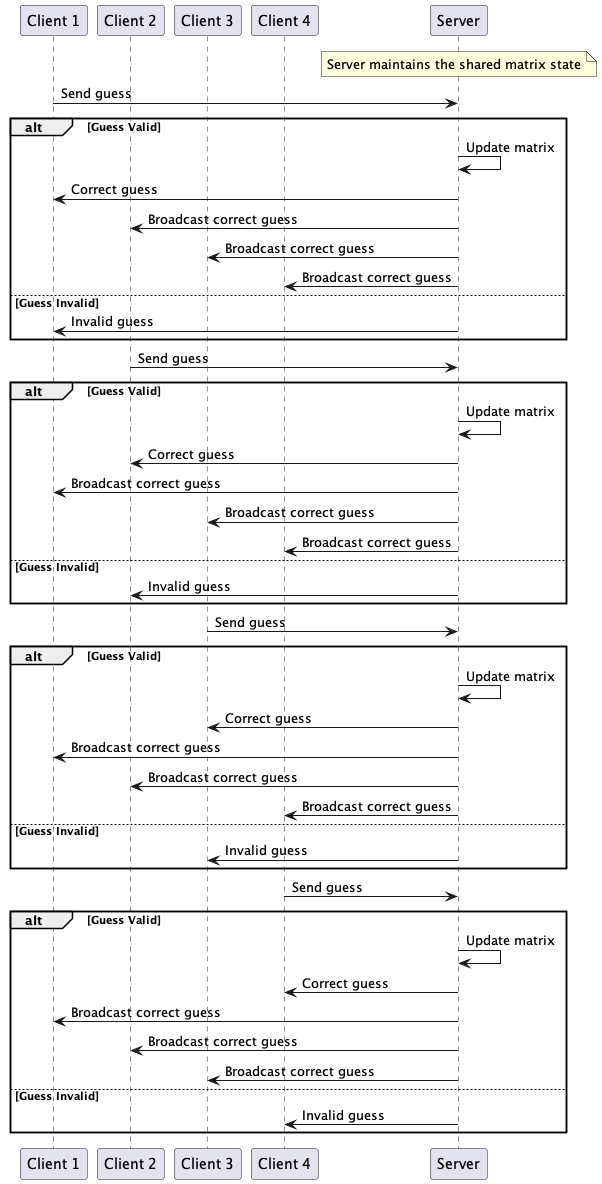

The diagram above was rendered by PlantUML. Its source (embedded in the PNG):
@startuml
participant "Client 1" as C1
participant "Client 2" as C2
participant "Client 3" as C3
participant "Client 4" as C4
participant "Server" as S

note over S: Server maintains the shared matrix state

C1 -> S: Send guess
alt Guess Valid
    S -> S: Update matrix
    S -> C1: Correct guess
    S -> C2: Broadcast correct guess
    S -> C3: Broadcast correct guess
    S -> C4: Broadcast correct guess
else Guess Invalid
    S -> C1: Invalid guess
end

C2 -> S: Send guess
alt Guess Valid
    S -> S: Update matrix
    S -> C2: Correct guess
    S -> C1: Broadcast correct guess
    S -> C3: Broadcast correct guess
    S -> C4: Broadcast correct guess
else Guess Invalid
    S -> C2: Invalid guess
end

C3 -> S: Send guess
alt Guess Valid
    S -> S: Update matrix
    S -> C3: Correct guess
    S -> C1: Broadcast correct guess
    S -> C2: Broadcast correct guess
    S -> C4: Broadcast correct guess
else Guess Invalid
    S -> C3: Invalid guess
end

C4 -> S: Send guess
alt Guess Valid
    S -> S: Update matrix
    S -> C4: Correct guess
    S -> C1: Broadcast correct guess
    S -> C2: Broadcast correct guess
    S -> C3: Broadcast correct guess
else Guess Invalid
    S -> C4: Invalid guess
end

@enduml